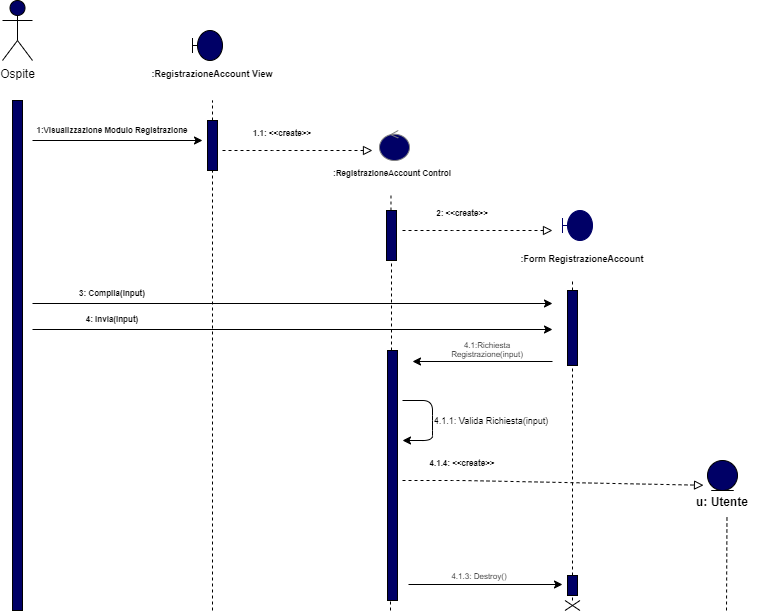

The diagram above was exported from draw.io. Its source (the exported page's mxGraphModel, read from the mxfile embedded in the PNG):
<mxGraphModel dx="870" dy="655" grid="1" gridSize="10" guides="1" tooltips="1" connect="1" arrows="1" fold="1" page="1" pageScale="1" pageWidth="827" pageHeight="1169" math="0" shadow="0">
  <root>
    <mxCell id="0" />
    <mxCell id="1" parent="0" />
    <mxCell id="uFG3pI8tvkg44pi6-lOV-1" value="Ospite" style="shape=umlActor;verticalLabelPosition=bottom;verticalAlign=top;html=1;fillColor=#000066;" parent="1" vertex="1">
      <mxGeometry x="50" y="10" width="30" height="60" as="geometry" />
    </mxCell>
    <mxCell id="uFG3pI8tvkg44pi6-lOV-2" value="" style="html=1;points=[];perimeter=orthogonalPerimeter;fillColor=#000066;" parent="1" vertex="1">
      <mxGeometry x="60" y="110" width="10" height="510" as="geometry" />
    </mxCell>
    <mxCell id="uFG3pI8tvkg44pi6-lOV-3" value="" style="shape=umlBoundary;whiteSpace=wrap;html=1;fillColor=#000066;" parent="1" vertex="1">
      <mxGeometry x="240" y="40" width="30" height="30" as="geometry" />
    </mxCell>
    <mxCell id="uFG3pI8tvkg44pi6-lOV-4" value=":RegistrazioneAccount View" style="text;align=center;fontStyle=1;verticalAlign=middle;spacingLeft=3;spacingRight=3;strokeColor=none;rotatable=0;points=[[0,0.5],[1,0.5]];portConstraint=eastwest;fontSize=9;" parent="1" vertex="1">
      <mxGeometry x="190" y="70" width="140" height="26" as="geometry" />
    </mxCell>
    <mxCell id="uFG3pI8tvkg44pi6-lOV-5" value="" style="endArrow=none;dashed=1;html=1;fontSize=9;" parent="1" source="uFG3pI8tvkg44pi6-lOV-6" edge="1">
      <mxGeometry width="50" height="50" relative="1" as="geometry">
        <mxPoint x="260" y="620" as="sourcePoint" />
        <mxPoint x="260" y="110" as="targetPoint" />
      </mxGeometry>
    </mxCell>
    <mxCell id="uFG3pI8tvkg44pi6-lOV-6" value="" style="html=1;points=[];perimeter=orthogonalPerimeter;fontSize=9;fillColor=#000066;" parent="1" vertex="1">
      <mxGeometry x="255" y="130" width="10" height="50" as="geometry" />
    </mxCell>
    <mxCell id="uFG3pI8tvkg44pi6-lOV-7" value="" style="endArrow=none;dashed=1;html=1;fontSize=9;" parent="1" target="uFG3pI8tvkg44pi6-lOV-6" edge="1">
      <mxGeometry width="50" height="50" relative="1" as="geometry">
        <mxPoint x="260" y="620" as="sourcePoint" />
        <mxPoint x="260" y="110" as="targetPoint" />
      </mxGeometry>
    </mxCell>
    <mxCell id="uFG3pI8tvkg44pi6-lOV-8" value="" style="endArrow=classic;html=1;fontSize=9;" parent="1" edge="1">
      <mxGeometry width="50" height="50" relative="1" as="geometry">
        <mxPoint x="80" y="150" as="sourcePoint" />
        <mxPoint x="250" y="150" as="targetPoint" />
      </mxGeometry>
    </mxCell>
    <mxCell id="uFG3pI8tvkg44pi6-lOV-9" value="1:Visualizzazione Modulo Registrazione" style="text;align=center;fontStyle=1;verticalAlign=middle;spacingLeft=3;spacingRight=3;strokeColor=none;rotatable=0;points=[[0,0.5],[1,0.5]];portConstraint=eastwest;fontSize=8;" parent="1" vertex="1">
      <mxGeometry x="120" y="127" width="80" height="26" as="geometry" />
    </mxCell>
    <mxCell id="uFG3pI8tvkg44pi6-lOV-11" value="" style="ellipse;shape=umlControl;whiteSpace=wrap;html=1;fontSize=8;fillColor=#000066;strokeColor=#808080;" parent="1" vertex="1">
      <mxGeometry x="427" y="140" width="30" height="30" as="geometry" />
    </mxCell>
    <mxCell id="uFG3pI8tvkg44pi6-lOV-12" value=":RegistrazioneAccount Control" style="text;align=center;fontStyle=1;verticalAlign=middle;spacingLeft=3;spacingRight=3;strokeColor=none;rotatable=0;points=[[0,0.5],[1,0.5]];portConstraint=eastwest;fontSize=8;" parent="1" vertex="1">
      <mxGeometry x="400" y="170" width="80" height="26" as="geometry" />
    </mxCell>
    <mxCell id="uFG3pI8tvkg44pi6-lOV-13" value="" style="endArrow=none;dashed=1;html=1;fontSize=8;entryX=0.481;entryY=1.288;entryDx=0;entryDy=0;entryPerimeter=0;" parent="1" source="uFG3pI8tvkg44pi6-lOV-16" target="uFG3pI8tvkg44pi6-lOV-12" edge="1">
      <mxGeometry width="50" height="50" relative="1" as="geometry">
        <mxPoint x="438" y="620" as="sourcePoint" />
        <mxPoint x="420" y="400" as="targetPoint" />
      </mxGeometry>
    </mxCell>
    <mxCell id="uFG3pI8tvkg44pi6-lOV-14" value="" style="endArrow=block;dashed=1;endFill=0;endSize=7;html=1;fontSize=8;" parent="1" edge="1">
      <mxGeometry width="160" relative="1" as="geometry">
        <mxPoint x="270" y="160" as="sourcePoint" />
        <mxPoint x="420" y="160" as="targetPoint" />
        <Array as="points">
          <mxPoint x="330" y="160" />
        </Array>
      </mxGeometry>
    </mxCell>
    <mxCell id="uFG3pI8tvkg44pi6-lOV-15" value="1.1: &lt;&lt;create&gt;&gt;" style="text;align=center;fontStyle=1;verticalAlign=middle;spacingLeft=3;spacingRight=3;strokeColor=none;rotatable=0;points=[[0,0.5],[1,0.5]];portConstraint=eastwest;fontSize=8;" parent="1" vertex="1">
      <mxGeometry x="290" y="130" width="80" height="26" as="geometry" />
    </mxCell>
    <mxCell id="uFG3pI8tvkg44pi6-lOV-16" value="" style="html=1;points=[];perimeter=orthogonalPerimeter;fontSize=8;fillColor=#000066;" parent="1" vertex="1">
      <mxGeometry x="434" y="220" width="10" height="50" as="geometry" />
    </mxCell>
    <mxCell id="uFG3pI8tvkg44pi6-lOV-17" value="" style="endArrow=none;dashed=1;html=1;fontSize=8;" parent="1" source="uFG3pI8tvkg44pi6-lOV-32" edge="1">
      <mxGeometry width="50" height="50" relative="1" as="geometry">
        <mxPoint x="438" y="620" as="sourcePoint" />
        <mxPoint x="439" y="270" as="targetPoint" />
      </mxGeometry>
    </mxCell>
    <mxCell id="uFG3pI8tvkg44pi6-lOV-20" value="" style="shape=umlBoundary;whiteSpace=wrap;html=1;strokeColor=#000066;fillColor=#000066;" parent="1" vertex="1">
      <mxGeometry x="610" y="220" width="30" height="30" as="geometry" />
    </mxCell>
    <mxCell id="uFG3pI8tvkg44pi6-lOV-21" value=":Form RegistrazioneAccount" style="text;align=center;fontStyle=1;verticalAlign=middle;spacingLeft=3;spacingRight=3;strokeColor=none;rotatable=0;points=[[0,0.5],[1,0.5]];portConstraint=eastwest;fontSize=9;" parent="1" vertex="1">
      <mxGeometry x="560" y="260" width="140" height="16" as="geometry" />
    </mxCell>
    <mxCell id="uFG3pI8tvkg44pi6-lOV-22" value="" style="endArrow=block;dashed=1;endFill=0;endSize=7;html=1;fontSize=8;" parent="1" edge="1">
      <mxGeometry width="160" relative="1" as="geometry">
        <mxPoint x="450" y="240" as="sourcePoint" />
        <mxPoint x="600" y="240" as="targetPoint" />
        <Array as="points">
          <mxPoint x="510" y="240" />
        </Array>
      </mxGeometry>
    </mxCell>
    <mxCell id="uFG3pI8tvkg44pi6-lOV-23" value="2: &lt;&lt;create&gt;&gt;" style="text;align=center;fontStyle=1;verticalAlign=middle;spacingLeft=3;spacingRight=3;strokeColor=none;rotatable=0;points=[[0,0.5],[1,0.5]];portConstraint=eastwest;fontSize=8;" parent="1" vertex="1">
      <mxGeometry x="470" y="210" width="80" height="26" as="geometry" />
    </mxCell>
    <mxCell id="uFG3pI8tvkg44pi6-lOV-25" value="" style="endArrow=none;dashed=1;html=1;fontSize=8;" parent="1" source="uFG3pI8tvkg44pi6-lOV-30" edge="1">
      <mxGeometry width="50" height="50" relative="1" as="geometry">
        <mxPoint x="620" y="620" as="sourcePoint" />
        <mxPoint x="620" y="290" as="targetPoint" />
      </mxGeometry>
    </mxCell>
    <mxCell id="uFG3pI8tvkg44pi6-lOV-26" value="" style="endArrow=classic;html=1;fontSize=9;" parent="1" edge="1">
      <mxGeometry width="50" height="50" relative="1" as="geometry">
        <mxPoint x="80" y="313" as="sourcePoint" />
        <mxPoint x="600" y="313" as="targetPoint" />
      </mxGeometry>
    </mxCell>
    <mxCell id="uFG3pI8tvkg44pi6-lOV-27" value="3: Compila(input)" style="text;align=center;fontStyle=1;verticalAlign=middle;spacingLeft=3;spacingRight=3;strokeColor=none;rotatable=0;points=[[0,0.5],[1,0.5]];portConstraint=eastwest;fontSize=8;" parent="1" vertex="1">
      <mxGeometry x="120" y="290" width="80" height="26" as="geometry" />
    </mxCell>
    <mxCell id="uFG3pI8tvkg44pi6-lOV-28" value="" style="endArrow=classic;html=1;fontSize=9;" parent="1" edge="1">
      <mxGeometry width="50" height="50" relative="1" as="geometry">
        <mxPoint x="80" y="339" as="sourcePoint" />
        <mxPoint x="600" y="339" as="targetPoint" />
      </mxGeometry>
    </mxCell>
    <mxCell id="uFG3pI8tvkg44pi6-lOV-29" value="4: Invia(input)" style="text;align=center;fontStyle=1;verticalAlign=middle;spacingLeft=3;spacingRight=3;strokeColor=none;rotatable=0;points=[[0,0.5],[1,0.5]];portConstraint=eastwest;fontSize=8;" parent="1" vertex="1">
      <mxGeometry x="120" y="316" width="80" height="26" as="geometry" />
    </mxCell>
    <mxCell id="uFG3pI8tvkg44pi6-lOV-30" value="" style="html=1;points=[];perimeter=orthogonalPerimeter;fontSize=8;fillColor=#000066;" parent="1" vertex="1">
      <mxGeometry x="615" y="300" width="10" height="75" as="geometry" />
    </mxCell>
    <mxCell id="uFG3pI8tvkg44pi6-lOV-31" value="" style="endArrow=none;dashed=1;html=1;fontSize=8;" parent="1" source="uFG3pI8tvkg44pi6-lOV-38" target="uFG3pI8tvkg44pi6-lOV-30" edge="1">
      <mxGeometry width="50" height="50" relative="1" as="geometry">
        <mxPoint x="620" y="620" as="sourcePoint" />
        <mxPoint x="620" y="290" as="targetPoint" />
      </mxGeometry>
    </mxCell>
    <mxCell id="uFG3pI8tvkg44pi6-lOV-32" value="" style="html=1;points=[];perimeter=orthogonalPerimeter;fontSize=8;fillColor=#000066;" parent="1" vertex="1">
      <mxGeometry x="435" y="360" width="10" height="250" as="geometry" />
    </mxCell>
    <mxCell id="uFG3pI8tvkg44pi6-lOV-33" value="" style="endArrow=none;dashed=1;html=1;fontSize=8;" parent="1" target="uFG3pI8tvkg44pi6-lOV-32" edge="1">
      <mxGeometry width="50" height="50" relative="1" as="geometry">
        <mxPoint x="438" y="620" as="sourcePoint" />
        <mxPoint x="439" y="270" as="targetPoint" />
      </mxGeometry>
    </mxCell>
    <mxCell id="uFG3pI8tvkg44pi6-lOV-34" value="" style="endArrow=classic;html=1;fontSize=8;" parent="1" edge="1">
      <mxGeometry width="50" height="50" relative="1" as="geometry">
        <mxPoint x="600" y="371" as="sourcePoint" />
        <mxPoint x="460" y="371" as="targetPoint" />
      </mxGeometry>
    </mxCell>
    <mxCell id="uFG3pI8tvkg44pi6-lOV-35" value="4.1:Richiesta Registrazione(input)" style="text;html=1;strokeColor=none;fillColor=none;align=center;verticalAlign=middle;whiteSpace=wrap;rounded=0;fontSize=8;" parent="1" vertex="1">
      <mxGeometry x="480" y="349" width="110" height="20" as="geometry" />
    </mxCell>
    <mxCell id="uFG3pI8tvkg44pi6-lOV-36" value="" style="endArrow=classic;html=1;fontSize=8;" parent="1" edge="1">
      <mxGeometry width="50" height="50" relative="1" as="geometry">
        <mxPoint x="450" y="410" as="sourcePoint" />
        <mxPoint x="450" y="450" as="targetPoint" />
        <Array as="points">
          <mxPoint x="480" y="410" />
          <mxPoint x="480" y="430" />
          <mxPoint x="480" y="450" />
        </Array>
      </mxGeometry>
    </mxCell>
    <mxCell id="uFG3pI8tvkg44pi6-lOV-37" value="&lt;font style=&quot;font-size: 9px&quot;&gt;4.1.1: Valida Richiesta(input)&lt;/font&gt;" style="text;html=1;strokeColor=none;fillColor=none;align=center;verticalAlign=middle;whiteSpace=wrap;rounded=0;fontSize=8;" parent="1" vertex="1">
      <mxGeometry x="478" y="420" width="122" height="20" as="geometry" />
    </mxCell>
    <mxCell id="uFG3pI8tvkg44pi6-lOV-38" value="" style="html=1;points=[];perimeter=orthogonalPerimeter;fontSize=8;fillColor=#000066;" parent="1" vertex="1">
      <mxGeometry x="615" y="585" width="10" height="20" as="geometry" />
    </mxCell>
    <mxCell id="uFG3pI8tvkg44pi6-lOV-39" value="" style="endArrow=none;dashed=1;html=1;fontSize=8;" parent="1" source="uFG3pI8tvkg44pi6-lOV-42" target="uFG3pI8tvkg44pi6-lOV-38" edge="1">
      <mxGeometry width="50" height="50" relative="1" as="geometry">
        <mxPoint x="620" y="620" as="sourcePoint" />
        <mxPoint x="620" y="375" as="targetPoint" />
      </mxGeometry>
    </mxCell>
    <mxCell id="uFG3pI8tvkg44pi6-lOV-40" value="" style="endArrow=classic;html=1;fontSize=8;" parent="1" edge="1">
      <mxGeometry width="50" height="50" relative="1" as="geometry">
        <mxPoint x="456" y="594" as="sourcePoint" />
        <mxPoint x="610" y="594" as="targetPoint" />
      </mxGeometry>
    </mxCell>
    <mxCell id="uFG3pI8tvkg44pi6-lOV-41" value="4.1.3: Destroy()" style="text;html=1;strokeColor=none;fillColor=none;align=center;verticalAlign=middle;whiteSpace=wrap;rounded=0;fontSize=8;" parent="1" vertex="1">
      <mxGeometry x="472" y="576" width="110" height="20" as="geometry" />
    </mxCell>
    <mxCell id="uFG3pI8tvkg44pi6-lOV-42" value="" style="shape=umlDestroy;whiteSpace=wrap;html=1;strokeWidth=1;fontSize=8;" parent="1" vertex="1">
      <mxGeometry x="612.5" y="610" width="15" height="10" as="geometry" />
    </mxCell>
    <mxCell id="uFG3pI8tvkg44pi6-lOV-43" value="" style="endArrow=none;dashed=1;html=1;fontSize=8;" parent="1" target="uFG3pI8tvkg44pi6-lOV-42" edge="1">
      <mxGeometry width="50" height="50" relative="1" as="geometry">
        <mxPoint x="620" y="620" as="sourcePoint" />
        <mxPoint x="620" y="605" as="targetPoint" />
      </mxGeometry>
    </mxCell>
    <mxCell id="1AbYXHKaON_cJV8Q3RKd-1" value="" style="ellipse;shape=umlEntity;whiteSpace=wrap;html=1;fillColor=#000066;" vertex="1" parent="1">
      <mxGeometry x="755" y="470" width="30" height="30" as="geometry" />
    </mxCell>
    <mxCell id="1AbYXHKaON_cJV8Q3RKd-4" value="u: Utente" style="text;align=center;fontStyle=1;verticalAlign=middle;spacingLeft=3;spacingRight=3;strokeColor=none;rotatable=0;points=[[0,0.5],[1,0.5]];portConstraint=eastwest;" vertex="1" parent="1">
      <mxGeometry x="730" y="500" width="80" height="21" as="geometry" />
    </mxCell>
    <mxCell id="1AbYXHKaON_cJV8Q3RKd-5" value="" style="endArrow=none;dashed=1;html=1;entryX=0.556;entryY=1.192;entryDx=0;entryDy=0;entryPerimeter=0;" edge="1" parent="1" target="1AbYXHKaON_cJV8Q3RKd-4">
      <mxGeometry width="50" height="50" relative="1" as="geometry">
        <mxPoint x="774" y="620" as="sourcePoint" />
        <mxPoint x="540" y="340" as="targetPoint" />
      </mxGeometry>
    </mxCell>
    <mxCell id="1AbYXHKaON_cJV8Q3RKd-6" value="" style="endArrow=block;dashed=1;endFill=0;endSize=7;html=1;fontSize=8;entryX=0.263;entryY=-0.25;entryDx=0;entryDy=0;entryPerimeter=0;" edge="1" parent="1" target="1AbYXHKaON_cJV8Q3RKd-4">
      <mxGeometry width="160" relative="1" as="geometry">
        <mxPoint x="450" y="490" as="sourcePoint" />
        <mxPoint x="600" y="490" as="targetPoint" />
        <Array as="points">
          <mxPoint x="510" y="490" />
        </Array>
      </mxGeometry>
    </mxCell>
    <mxCell id="1AbYXHKaON_cJV8Q3RKd-7" value="4.1.4: &lt;&lt;create&gt;&gt;" style="text;align=center;fontStyle=1;verticalAlign=middle;spacingLeft=3;spacingRight=3;strokeColor=none;rotatable=0;points=[[0,0.5],[1,0.5]];portConstraint=eastwest;fontSize=8;" vertex="1" parent="1">
      <mxGeometry x="470" y="460" width="80" height="26" as="geometry" />
    </mxCell>
  </root>
</mxGraphModel>